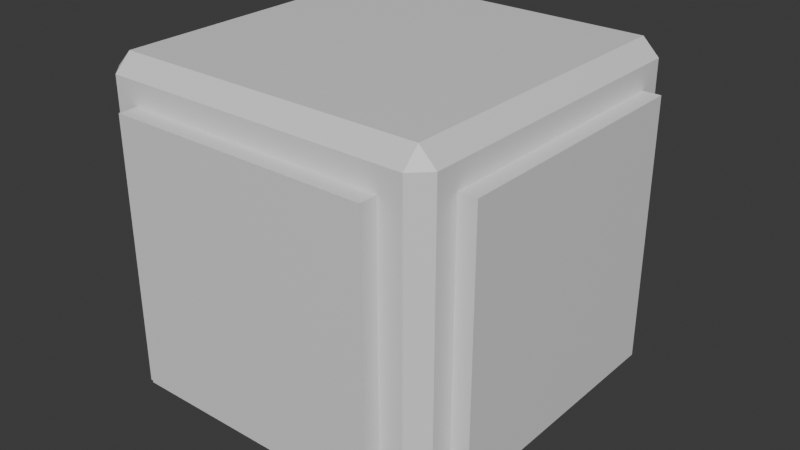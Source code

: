# Source: Demens.blend  (saved by Blender 4.1.24; exported with 4.5.12 LTS)
import bpy
from mathutils import Matrix  # noqa: F401  (used for matrix-valued properties, if any)

bpy.ops.wm.read_factory_settings(use_empty=True)
scene = bpy.context.scene
scene.name = 'Scene'

# ---- collections
col_collection = bpy.data.collections.new('Collection'); scene.collection.children.link(col_collection)

# ---- materials (node trees are filled in below, after node groups)
mat_material = bpy.data.materials.new('Material')
mat_material.alpha_threshold = 0.0
mat_material.use_transparent_shadow = False
mat_material.roughness = 0.5
mat_material.line_color = (0.0, 0.0, 0.0, 1.0)

# ---- material node trees
mat_material.use_nodes = True; mat_material.node_tree.nodes.clear()
_N = mat_material.node_tree.nodes; _L = mat_material.node_tree.links
n0 = _N.new('ShaderNodeOutputMaterial'); n0.name = 'Material Output'; n0.location = (300, 300)
n1 = _N.new('ShaderNodeBsdfPrincipled'); n1.name = 'Principled BSDF'; n1.location = (10, 300)
n1.inputs[3].default_value = 1.45
_L.new(n1.outputs[0], n0.inputs[0])
n0.is_active_output = True

# ---- world
world_world = bpy.data.worlds.new('World'); scene.world = world_world
world_world.use_nodes = True; world_world.node_tree.nodes.clear()
_N = world_world.node_tree.nodes; _L = world_world.node_tree.links
n0 = _N.new('ShaderNodeOutputWorld'); n0.name = 'World Output'; n0.location = (300, 300)
n1 = _N.new('ShaderNodeBackground'); n1.name = 'Background'; n1.location = (10, 300)
n1.inputs[0].default_value = (0.05088, 0.05088, 0.05088, 1.0)
_L.new(n1.outputs[0], n0.inputs[0])
n0.is_active_output = True
world_world.color = (0.05088, 0.05088, 0.05088)
world_world.use_sun_shadow = False
world_world.sun_shadow_jitter_overblur = 0.0

# ---- meshes
me_cube = bpy.data.meshes.new('Cube')
me_cube.from_pydata([(0.7671, 1.0, 0.7671), (0.9032, 0.9032, 1.0), (1.0, 0.7671, 0.7671), (0.9032, 0.9032, -1.0), (0.7671, 1.0, -0.7671), (1.0, 0.7671, -0.7671), (1.0, -0.7671, 0.7671), (0.9032, -0.9032, 1.0), (0.7671, -1.0, 0.7671), (1.0, -0.7671, -0.7671), (0.7671, -1.0, -0.7671), (0.9032, -0.9032, -1.0), (-0.7671, 1.0, 0.7671), (-1.0, 0.7671, 0.7671), (-0.9032, 0.9032, 1.0), (-1.0, 0.7671, -0.7671), (-0.7671, 1.0, -0.7671), (-0.9032, 0.9032, -1.0), (-1.0, -0.7671, 0.7671), (-0.7671, -1.0, 0.7671), (-0.9032, -0.9032, 1.0), (-0.9032, -0.9032, -1.0), (-0.7671, -1.0, -0.7671), (-1.0, -0.7671, -0.7671), (-1.0, -0.9032, -0.9032), (-1.0, 0.9032, -0.9032), (-0.9032, 1.0, -0.9032), (0.9032, 1.0, -0.9032), (1.0, 0.9032, 0.9032), (1.0, 0.9032, -0.9032), (0.9032, 1.0, 0.9032), (-0.9032, -1.0, -0.9032), (-0.9032, -1.0, 0.9032), (-1.0, -0.9032, 0.9032), (0.9032, -1.0, 0.9032), (0.9032, -1.0, -0.9032), (1.0, -0.9032, -0.9032), (1.0, -0.9032, 0.9032), (-0.9032, 1.0, 0.9032), (-1.0, 0.9032, 0.9032), (1.103, 0.7671, 0.7671), (1.103, 0.7671, -0.7671), (1.103, -0.7671, -0.7671), (1.103, -0.7671, 0.7671), (-0.7671, 1.0, -0.7671), (0.7671, 1.0, -0.7671), (0.7671, 1.0, 0.7671), (-0.7671, -1.0, -0.7671), (-0.7671, -1.0, 0.7671), (0.7671, -1.0, 0.7671), (0.7671, -1.0, -0.7671), (-0.7671, 1.0, 0.7671), (-0.7671, 1.0, -0.7671), (0.7671, 1.0, -0.7671), (0.7671, 1.0, 0.7671), (-0.7671, -1.0, -0.7671), (-0.7671, -1.0, 0.7671), (0.7671, -1.0, 0.7671), (0.7671, -1.0, -0.7671), (-0.7671, 1.0, 0.7671), (-0.7671, 1.117, -0.7671), (0.7671, 1.117, -0.7671), (0.7671, 1.117, 0.7671), (-0.7671, 1.117, 0.7671), (-0.7671, -1.105, -0.7671), (-0.7671, -1.105, 0.7671), (0.7671, -1.105, 0.7671), (0.7671, -1.105, -0.7671)], [], [(17, 3, 11, 21), (23, 18, 13, 15), (12, 0, 46, 51), (1, 14, 20, 7), (9, 5, 41, 42), (30, 1, 28), (3, 27, 29), (37, 7, 34), (36, 35, 11), (38, 39, 14), (25, 26, 17), (33, 32, 20), (21, 31, 24), (17, 21, 24, 25), (3, 17, 26, 27), (28, 29, 27, 30), (31, 32, 33, 24), (34, 35, 36, 37), (38, 26, 25, 39), (7, 20, 32, 34), (1, 7, 37, 28), (21, 11, 35, 31), (20, 14, 39, 33), (14, 1, 30, 38), (11, 3, 29, 36), (19, 22, 47, 48), (23, 15, 25, 24), (16, 4, 27, 26), (2, 5, 29, 28), (4, 0, 30, 27), (22, 19, 32, 31), (18, 23, 24, 33), (8, 10, 35, 34), (9, 6, 37, 36), (12, 16, 26, 38), (15, 13, 39, 25), (19, 8, 34, 32), (6, 2, 28, 37), (10, 22, 31, 35), (13, 18, 33, 39), (0, 12, 38, 30), (5, 9, 36, 29), (41, 40, 43, 42), (5, 2, 40, 41), (2, 6, 43, 40), (6, 9, 42, 43), (44, 51, 59, 52), (47, 50, 58, 55), (0, 4, 45, 46), (22, 10, 50, 47), (4, 16, 44, 45), (8, 19, 48, 49), (16, 12, 51, 44), (10, 8, 49, 50), (56, 55, 64, 65), (52, 59, 63, 60), (48, 47, 55, 56), (45, 44, 52, 53), (51, 46, 54, 59), (49, 48, 56, 57), (50, 49, 57, 58), (46, 45, 53, 54), (60, 63, 62, 61), (53, 52, 60, 61), (59, 54, 62, 63), (54, 53, 61, 62), (67, 66, 65, 64), (57, 56, 65, 66), (58, 57, 66, 67), (55, 58, 67, 64)])
_uv = me_cube.uv_layers.new(name='UVMap')
_uv.uv.foreach_set('vector', [0.1371, 0.5121, 0.3629, 0.5121, 0.3629, 0.7379, 0.1371, 0.7379, 0.4041, 0.02911, 0.5959, 0.02911, 0.5959, 0.2209, 0.4041, 0.2209, 0.5959, 0.2791, 0.5959, 0.4709, 0.5959, 0.4709, 0.5959, 0.2791, 0.6371, 0.5121, 0.8629, 0.5121, 0.8629, 0.7379, 0.6371, 0.7379, 0.4041, 0.7209, 0.4041, 0.5291, 0.4041, 0.5291, 0.4041, 0.7209, 0.6129, 0.4879, 0.625, 0.4879, 0.6129, 0.5, 0.3629, 0.5121, 0.3629, 0.5, 0.375, 0.5121, 0.6129, 0.75, 0.625, 0.7621, 0.6129, 0.7621, 0.375, 0.7379, 0.3629, 0.75, 0.3629, 0.7379, 0.6129, 0.25, 0.6129, 0.2379, 0.625, 0.2379, 0.125, 0.5121, 0.1371, 0.5, 0.1371, 0.5121, 0.6129, 0.0121, 0.6129, 0.0, 0.625, 0.0121, 0.1371, 0.7379, 0.1371, 0.75, 0.125, 0.7379, 0.1371, 0.5121, 0.1371, 0.7379, 0.125, 0.7379, 0.125, 0.5121, 0.3629, 0.5121, 0.1371, 0.5121, 0.1371, 0.5, 0.3629, 0.5, 0.6129, 0.5121, 0.3871, 0.5121, 0.3871, 0.4879, 0.6129, 0.4879, 0.3871, 0.0, 0.6129, 0.0, 0.6129, 0.0121, 0.3871, 0.0121, 0.6129, 0.7621, 0.3871, 0.7621, 0.3871, 0.7379, 0.6129, 0.7379, 0.6129, 0.2621, 0.3871, 0.2621, 0.3871, 0.2379, 0.6129, 0.2379, 0.625, 0.7621, 0.625, 0.9879, 0.6129, 0.9879, 0.6129, 0.7621, 0.6371, 0.5121, 0.6371, 0.7379, 0.6129, 0.7379, 0.6129, 0.5121, 0.1371, 0.7379, 0.3629, 0.7379, 0.3629, 0.75, 0.1371, 0.75, 0.625, 0.0121, 0.625, 0.2379, 0.6129, 0.2379, 0.6129, 0.0121, 0.625, 0.2621, 0.625, 0.4879, 0.6129, 0.4879, 0.6129, 0.2621, 0.3629, 0.7379, 0.3629, 0.5121, 0.3871, 0.5121, 0.3871, 0.7379, 0.5959, 0.9709, 0.4041, 0.9709, 0.4041, 0.9709, 0.5959, 0.9709, 0.4041, 0.02911, 0.4041, 0.2209, 0.3871, 0.2379, 0.3871, 0.0121, 0.4041, 0.2791, 0.4041, 0.4709, 0.3871, 0.4879, 0.3871, 0.2621, 0.5959, 0.5291, 0.4041, 0.5291, 0.3871, 0.5121, 0.6129, 0.5121, 0.4041, 0.4709, 0.5959, 0.4709, 0.6129, 0.4879, 0.3871, 0.4879, 0.4041, 0.9709, 0.5959, 0.9709, 0.6129, 0.9879, 0.3871, 0.9879, 0.5959, 0.02911, 0.4041, 0.02911, 0.3871, 0.0121, 0.6129, 0.0121, 0.5959, 0.7791, 0.4041, 0.7791, 0.3871, 0.7621, 0.6129, 0.7621, 0.4041, 0.7209, 0.5959, 0.7209, 0.6129, 0.7379, 0.3871, 0.7379, 0.5959, 0.2791, 0.4041, 0.2791, 0.3871, 0.2621, 0.6129, 0.2621, 0.4041, 0.2209, 0.5959, 0.2209, 0.6129, 0.2379, 0.3871, 0.2379, 0.5959, 0.9709, 0.5959, 0.7791, 0.6129, 0.7621, 0.6129, 0.9879, 0.5959, 0.7209, 0.5959, 0.5291, 0.6129, 0.5121, 0.6129, 0.7379, 0.4041, 0.7791, 0.4041, 0.9709, 0.3871, 0.9879, 0.3871, 0.7621, 0.5959, 0.2209, 0.5959, 0.02911, 0.6129, 0.0121, 0.6129, 0.2379, 0.5959, 0.4709, 0.5959, 0.2791, 0.6129, 0.2621, 0.6129, 0.4879, 0.4041, 0.5291, 0.4041, 0.7209, 0.3871, 0.7379, 0.3871, 0.5121, 0.4041, 0.5291, 0.5959, 0.5291, 0.5959, 0.7209, 0.4041, 0.7209, 0.4041, 0.5291, 0.5959, 0.5291, 0.5959, 0.5291, 0.4041, 0.5291, 0.5959, 0.5291, 0.5959, 0.7209, 0.5959, 0.7209, 0.5959, 0.5291, 0.5959, 0.7209, 0.4041, 0.7209, 0.4041, 0.7209, 0.5959, 0.7209, 0.4041, 0.2791, 0.5959, 0.2791, 0.5959, 0.2791, 0.4041, 0.2791, 0.4041, 0.9709, 0.4041, 0.7791, 0.4041, 0.7791, 0.4041, 0.9709, 0.5959, 0.4709, 0.4041, 0.4709, 0.4041, 0.4709, 0.5959, 0.4709, 0.4041, 0.9709, 0.4041, 0.7791, 0.4041, 0.7791, 0.4041, 0.9709, 0.4041, 0.4709, 0.4041, 0.2791, 0.4041, 0.2791, 0.4041, 0.4709, 0.5959, 0.7791, 0.5959, 0.9709, 0.5959, 0.9709, 0.5959, 0.7791, 0.4041, 0.2791, 0.5959, 0.2791, 0.5959, 0.2791, 0.4041, 0.2791, 0.4041, 0.7791, 0.5959, 0.7791, 0.5959, 0.7791, 0.4041, 0.7791, 0.5959, 0.9709, 0.4041, 0.9709, 0.4041, 0.9709, 0.5959, 0.9709, 0.4041, 0.2791, 0.5959, 0.2791, 0.5959, 0.2791, 0.4041, 0.2791, 0.5959, 0.9709, 0.4041, 0.9709, 0.4041, 0.9709, 0.5959, 0.9709, 0.4041, 0.4709, 0.4041, 0.2791, 0.4041, 0.2791, 0.4041, 0.4709, 0.5959, 0.2791, 0.5959, 0.4709, 0.5959, 0.4709, 0.5959, 0.2791, 0.5959, 0.7791, 0.5959, 0.9709, 0.5959, 0.9709, 0.5959, 0.7791, 0.4041, 0.7791, 0.5959, 0.7791, 0.5959, 0.7791, 0.4041, 0.7791, 0.5959, 0.4709, 0.4041, 0.4709, 0.4041, 0.4709, 0.5959, 0.4709, 0.4041, 0.2791, 0.5959, 0.2791, 0.5959, 0.4709, 0.4041, 0.4709, 0.4041, 0.4709, 0.4041, 0.2791, 0.4041, 0.2791, 0.4041, 0.4709, 0.5959, 0.2791, 0.5959, 0.4709, 0.5959, 0.4709, 0.5959, 0.2791, 0.5959, 0.4709, 0.4041, 0.4709, 0.4041, 0.4709, 0.5959, 0.4709, 0.4041, 0.7791, 0.5959, 0.7791, 0.5959, 0.9709, 0.4041, 0.9709, 0.5959, 0.7791, 0.5959, 0.9709, 0.5959, 0.9709, 0.5959, 0.7791, 0.4041, 0.7791, 0.5959, 0.7791, 0.5959, 0.7791, 0.4041, 0.7791, 0.4041, 0.9709, 0.4041, 0.7791, 0.4041, 0.7791, 0.4041, 0.9709])
me_cube.materials.append(mat_material)
me_cube.use_mirror_vertex_groups = False
me_cube.update()

# ---- objects
ob_cube = bpy.data.objects.new('Cube', me_cube)

# ---- transforms, parenting, visibility, modifiers, constraints
ob_cube.location = (0.0, 0.0, 0.0)
ob_cube.lock_rotations_4d = False
ob_cube.empty_display_type = 'ARROWS'
ob_cube.lineart.crease_threshold = 0.0

# ---- collection membership
col_collection.objects.link(ob_cube)

# ---- scene / render settings (as saved in the file)
scene.frame_start = 1; scene.frame_end = 250; scene.frame_set(1)
scene.render.engine = 'BLENDER_EEVEE_NEXT'
scene.cycles.sampling_pattern = 'TABULATED_SOBOL'
scene.eevee.ray_tracing_options.trace_max_roughness = 0.0
bpy.context.view_layer.update()

# ---- added for rendering (the .blend has no active camera and no usable light): camera, sun
cam_auto = bpy.data.cameras.new('AutoCamera')
cam_auto.lens = 50.0
cam_auto.sensor_width = 36.0
cam_auto.clip_end = 1000.0
ob_auto_camera = bpy.data.objects.new('AutoCamera', cam_auto)
scene.collection.objects.link(ob_auto_camera)
ob_auto_camera.location = (3.43325, -4.05255, 2.70541)
ob_auto_camera.rotation_euler = (1.09748, -7.21219e-08, 0.694738)
scene.camera = ob_auto_camera
light_auto_sun = bpy.data.lights.new('AutoSun', 'SUN')
light_auto_sun.energy = 3.0
light_auto_sun.angle = 0.0523599
ob_auto_sun = bpy.data.objects.new('AutoSun', light_auto_sun)
scene.collection.objects.link(ob_auto_sun)
ob_auto_sun.rotation_euler = (0.872665, 0.174533, 0.523599)
bpy.context.view_layer.update()
